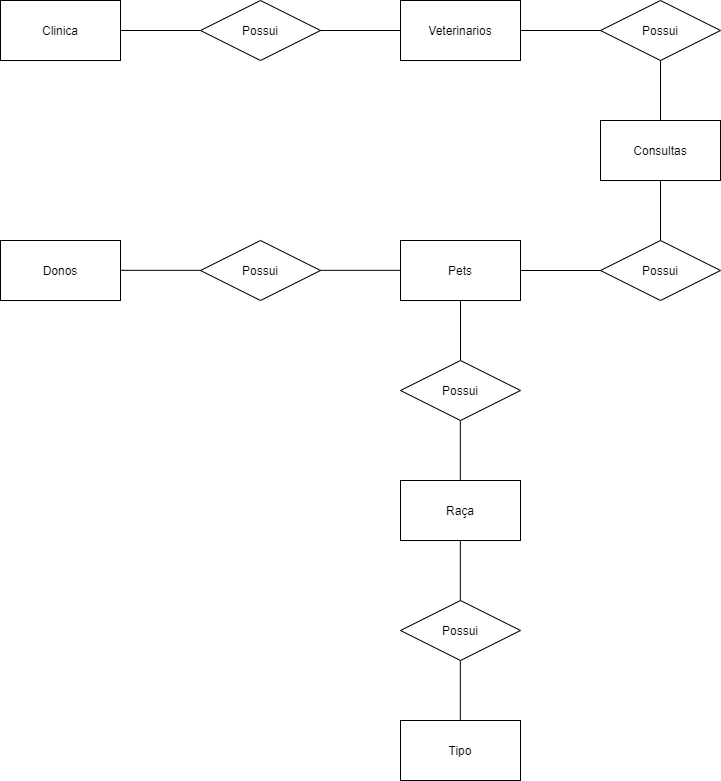

The diagram above was exported from draw.io. Its source (the exported page's mxGraphModel, read from the mxfile embedded in the PNG):
<mxGraphModel dx="494" dy="276" grid="1" gridSize="10" guides="1" tooltips="1" connect="1" arrows="1" fold="1" page="1" pageScale="1" pageWidth="827" pageHeight="1169" math="0" shadow="0">
  <root>
    <mxCell id="0" />
    <mxCell id="1" parent="0" />
    <mxCell id="PlogbKwSrAv-876EX48G-1" value="" style="rounded=0;whiteSpace=wrap;html=1;" vertex="1" parent="1">
      <mxGeometry x="40" y="40" width="120" height="60" as="geometry" />
    </mxCell>
    <mxCell id="PlogbKwSrAv-876EX48G-2" value="" style="endArrow=none;html=1;" edge="1" parent="1" target="PlogbKwSrAv-876EX48G-3">
      <mxGeometry width="50" height="50" relative="1" as="geometry">
        <mxPoint x="160" y="70" as="sourcePoint" />
        <mxPoint x="240" y="70" as="targetPoint" />
      </mxGeometry>
    </mxCell>
    <mxCell id="PlogbKwSrAv-876EX48G-3" value="" style="rhombus;whiteSpace=wrap;html=1;" vertex="1" parent="1">
      <mxGeometry x="240" y="40" width="120" height="60" as="geometry" />
    </mxCell>
    <mxCell id="PlogbKwSrAv-876EX48G-4" value="" style="endArrow=none;html=1;" edge="1" parent="1" target="PlogbKwSrAv-876EX48G-5">
      <mxGeometry width="50" height="50" relative="1" as="geometry">
        <mxPoint x="360" y="70" as="sourcePoint" />
        <mxPoint x="440" y="70" as="targetPoint" />
      </mxGeometry>
    </mxCell>
    <mxCell id="PlogbKwSrAv-876EX48G-5" value="" style="rounded=0;whiteSpace=wrap;html=1;" vertex="1" parent="1">
      <mxGeometry x="440" y="40" width="120" height="60" as="geometry" />
    </mxCell>
    <mxCell id="PlogbKwSrAv-876EX48G-6" value="" style="endArrow=none;html=1;" edge="1" parent="1">
      <mxGeometry width="50" height="50" relative="1" as="geometry">
        <mxPoint x="560" y="70" as="sourcePoint" />
        <mxPoint x="640" y="70" as="targetPoint" />
      </mxGeometry>
    </mxCell>
    <mxCell id="PlogbKwSrAv-876EX48G-7" value="" style="rhombus;whiteSpace=wrap;html=1;" vertex="1" parent="1">
      <mxGeometry x="640" y="40" width="120" height="60" as="geometry" />
    </mxCell>
    <mxCell id="PlogbKwSrAv-876EX48G-8" value="" style="endArrow=none;html=1;" edge="1" parent="1">
      <mxGeometry width="50" height="50" relative="1" as="geometry">
        <mxPoint x="700" y="160" as="sourcePoint" />
        <mxPoint x="700" y="100" as="targetPoint" />
      </mxGeometry>
    </mxCell>
    <mxCell id="PlogbKwSrAv-876EX48G-9" value="" style="rounded=0;whiteSpace=wrap;html=1;" vertex="1" parent="1">
      <mxGeometry x="640" y="160" width="120" height="60" as="geometry" />
    </mxCell>
    <mxCell id="PlogbKwSrAv-876EX48G-10" value="" style="rhombus;whiteSpace=wrap;html=1;" vertex="1" parent="1">
      <mxGeometry x="640" y="280" width="120" height="60" as="geometry" />
    </mxCell>
    <mxCell id="PlogbKwSrAv-876EX48G-11" value="" style="endArrow=none;html=1;" edge="1" parent="1">
      <mxGeometry width="50" height="50" relative="1" as="geometry">
        <mxPoint x="700" y="280" as="sourcePoint" />
        <mxPoint x="700" y="220" as="targetPoint" />
      </mxGeometry>
    </mxCell>
    <mxCell id="PlogbKwSrAv-876EX48G-12" value="" style="endArrow=none;html=1;" edge="1" parent="1">
      <mxGeometry width="50" height="50" relative="1" as="geometry">
        <mxPoint x="560" y="310" as="sourcePoint" />
        <mxPoint x="640" y="310" as="targetPoint" />
      </mxGeometry>
    </mxCell>
    <mxCell id="PlogbKwSrAv-876EX48G-13" value="" style="rounded=0;whiteSpace=wrap;html=1;" vertex="1" parent="1">
      <mxGeometry x="440" y="280" width="120" height="60" as="geometry" />
    </mxCell>
    <mxCell id="PlogbKwSrAv-876EX48G-14" value="" style="endArrow=none;html=1;" edge="1" parent="1">
      <mxGeometry width="50" height="50" relative="1" as="geometry">
        <mxPoint x="500" y="400" as="sourcePoint" />
        <mxPoint x="500" y="340" as="targetPoint" />
      </mxGeometry>
    </mxCell>
    <mxCell id="PlogbKwSrAv-876EX48G-16" value="" style="rhombus;whiteSpace=wrap;html=1;" vertex="1" parent="1">
      <mxGeometry x="440" y="400" width="120" height="60" as="geometry" />
    </mxCell>
    <mxCell id="PlogbKwSrAv-876EX48G-17" value="" style="endArrow=none;html=1;" edge="1" parent="1">
      <mxGeometry width="50" height="50" relative="1" as="geometry">
        <mxPoint x="499.83" y="520" as="sourcePoint" />
        <mxPoint x="499.83" y="460" as="targetPoint" />
      </mxGeometry>
    </mxCell>
    <mxCell id="PlogbKwSrAv-876EX48G-18" value="" style="rounded=0;whiteSpace=wrap;html=1;" vertex="1" parent="1">
      <mxGeometry x="440" y="520" width="120" height="60" as="geometry" />
    </mxCell>
    <mxCell id="PlogbKwSrAv-876EX48G-19" value="" style="endArrow=none;html=1;" edge="1" parent="1">
      <mxGeometry width="50" height="50" relative="1" as="geometry">
        <mxPoint x="499.83" y="640" as="sourcePoint" />
        <mxPoint x="499.83" y="580" as="targetPoint" />
      </mxGeometry>
    </mxCell>
    <mxCell id="PlogbKwSrAv-876EX48G-20" value="" style="rhombus;whiteSpace=wrap;html=1;" vertex="1" parent="1">
      <mxGeometry x="440" y="640" width="120" height="60" as="geometry" />
    </mxCell>
    <mxCell id="PlogbKwSrAv-876EX48G-21" value="" style="endArrow=none;html=1;" edge="1" parent="1">
      <mxGeometry width="50" height="50" relative="1" as="geometry">
        <mxPoint x="499.8299999999999" y="760" as="sourcePoint" />
        <mxPoint x="499.8299999999999" y="700" as="targetPoint" />
      </mxGeometry>
    </mxCell>
    <mxCell id="PlogbKwSrAv-876EX48G-22" value="" style="rounded=0;whiteSpace=wrap;html=1;" vertex="1" parent="1">
      <mxGeometry x="440" y="760" width="120" height="60" as="geometry" />
    </mxCell>
    <mxCell id="PlogbKwSrAv-876EX48G-23" value="" style="endArrow=none;html=1;" edge="1" parent="1">
      <mxGeometry width="50" height="50" relative="1" as="geometry">
        <mxPoint x="360" y="309.83" as="sourcePoint" />
        <mxPoint x="440" y="309.83" as="targetPoint" />
      </mxGeometry>
    </mxCell>
    <mxCell id="PlogbKwSrAv-876EX48G-24" value="" style="rhombus;whiteSpace=wrap;html=1;" vertex="1" parent="1">
      <mxGeometry x="240" y="280" width="120" height="60" as="geometry" />
    </mxCell>
    <mxCell id="PlogbKwSrAv-876EX48G-25" value="" style="endArrow=none;html=1;" edge="1" parent="1">
      <mxGeometry width="50" height="50" relative="1" as="geometry">
        <mxPoint x="160" y="309.8299999999999" as="sourcePoint" />
        <mxPoint x="240" y="309.8299999999999" as="targetPoint" />
      </mxGeometry>
    </mxCell>
    <mxCell id="PlogbKwSrAv-876EX48G-26" value="" style="rounded=0;whiteSpace=wrap;html=1;" vertex="1" parent="1">
      <mxGeometry x="40" y="280" width="120" height="60" as="geometry" />
    </mxCell>
    <mxCell id="PlogbKwSrAv-876EX48G-27" value="Clinica" style="text;html=1;strokeColor=none;fillColor=none;align=center;verticalAlign=middle;whiteSpace=wrap;rounded=0;" vertex="1" parent="1">
      <mxGeometry x="80" y="60" width="40" height="20" as="geometry" />
    </mxCell>
    <mxCell id="PlogbKwSrAv-876EX48G-28" value="Possui" style="text;html=1;strokeColor=none;fillColor=none;align=center;verticalAlign=middle;whiteSpace=wrap;rounded=0;" vertex="1" parent="1">
      <mxGeometry x="280" y="60" width="40" height="20" as="geometry" />
    </mxCell>
    <mxCell id="PlogbKwSrAv-876EX48G-29" value="Veterinarios" style="text;html=1;strokeColor=none;fillColor=none;align=center;verticalAlign=middle;whiteSpace=wrap;rounded=0;" vertex="1" parent="1">
      <mxGeometry x="480" y="60" width="40" height="20" as="geometry" />
    </mxCell>
    <mxCell id="PlogbKwSrAv-876EX48G-30" value="Possui" style="text;html=1;strokeColor=none;fillColor=none;align=center;verticalAlign=middle;whiteSpace=wrap;rounded=0;" vertex="1" parent="1">
      <mxGeometry x="680" y="60" width="40" height="20" as="geometry" />
    </mxCell>
    <mxCell id="PlogbKwSrAv-876EX48G-31" value="Consultas" style="text;html=1;strokeColor=none;fillColor=none;align=center;verticalAlign=middle;whiteSpace=wrap;rounded=0;" vertex="1" parent="1">
      <mxGeometry x="680" y="180" width="40" height="20" as="geometry" />
    </mxCell>
    <mxCell id="PlogbKwSrAv-876EX48G-32" value="Possui" style="text;html=1;strokeColor=none;fillColor=none;align=center;verticalAlign=middle;whiteSpace=wrap;rounded=0;" vertex="1" parent="1">
      <mxGeometry x="680" y="300" width="40" height="20" as="geometry" />
    </mxCell>
    <mxCell id="PlogbKwSrAv-876EX48G-33" value="Pets" style="text;html=1;strokeColor=none;fillColor=none;align=center;verticalAlign=middle;whiteSpace=wrap;rounded=0;" vertex="1" parent="1">
      <mxGeometry x="480" y="300" width="40" height="20" as="geometry" />
    </mxCell>
    <mxCell id="PlogbKwSrAv-876EX48G-34" value="Possui" style="text;html=1;strokeColor=none;fillColor=none;align=center;verticalAlign=middle;whiteSpace=wrap;rounded=0;" vertex="1" parent="1">
      <mxGeometry x="480" y="420" width="40" height="20" as="geometry" />
    </mxCell>
    <mxCell id="PlogbKwSrAv-876EX48G-35" value="Raça" style="text;html=1;strokeColor=none;fillColor=none;align=center;verticalAlign=middle;whiteSpace=wrap;rounded=0;" vertex="1" parent="1">
      <mxGeometry x="480" y="540" width="40" height="20" as="geometry" />
    </mxCell>
    <mxCell id="PlogbKwSrAv-876EX48G-36" value="Possui" style="text;html=1;strokeColor=none;fillColor=none;align=center;verticalAlign=middle;whiteSpace=wrap;rounded=0;" vertex="1" parent="1">
      <mxGeometry x="480" y="660" width="40" height="20" as="geometry" />
    </mxCell>
    <mxCell id="PlogbKwSrAv-876EX48G-37" value="Tipo" style="text;html=1;strokeColor=none;fillColor=none;align=center;verticalAlign=middle;whiteSpace=wrap;rounded=0;" vertex="1" parent="1">
      <mxGeometry x="480" y="780" width="40" height="20" as="geometry" />
    </mxCell>
    <mxCell id="PlogbKwSrAv-876EX48G-38" value="Possui" style="text;html=1;strokeColor=none;fillColor=none;align=center;verticalAlign=middle;whiteSpace=wrap;rounded=0;" vertex="1" parent="1">
      <mxGeometry x="280" y="300" width="40" height="20" as="geometry" />
    </mxCell>
    <mxCell id="PlogbKwSrAv-876EX48G-39" value="Donos" style="text;html=1;strokeColor=none;fillColor=none;align=center;verticalAlign=middle;whiteSpace=wrap;rounded=0;" vertex="1" parent="1">
      <mxGeometry x="80" y="300" width="40" height="20" as="geometry" />
    </mxCell>
  </root>
</mxGraphModel>